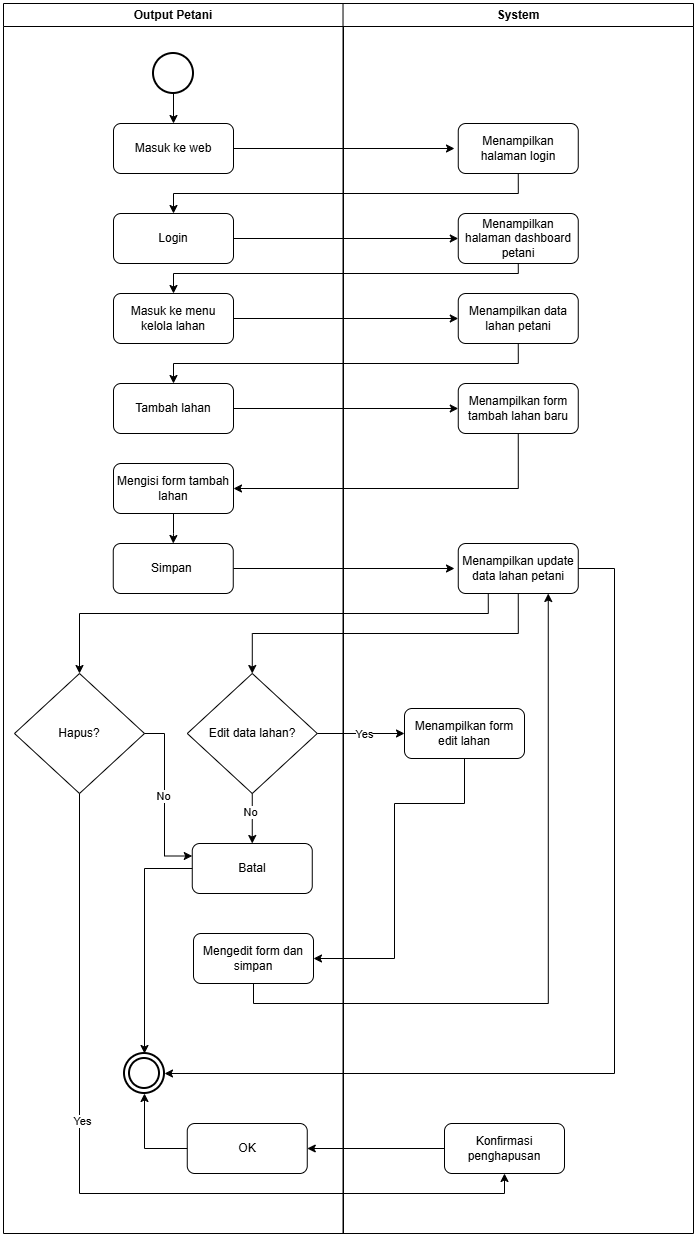

The diagram above was exported from draw.io. Its source (the exported page's mxGraphModel, read from the mxfile embedded in the PNG):
<mxGraphModel dx="1042" dy="562" grid="1" gridSize="10" guides="1" tooltips="1" connect="1" arrows="1" fold="1" page="1" pageScale="1" pageWidth="827" pageHeight="1169" math="0" shadow="0">
  <root>
    <mxCell id="0" />
    <mxCell id="1" parent="0" />
    <mxCell id="PCSP-svR7srkYwRZ_AuT-6" connectable="0" parent="1" style="group" value="" vertex="1">
      <mxGeometry height="1230" width="690" x="69" y="230" as="geometry" />
    </mxCell>
    <mxCell id="PCSP-svR7srkYwRZ_AuT-3" parent="PCSP-svR7srkYwRZ_AuT-6" style="swimlane;whiteSpace=wrap;html=1;" value="Output Petani" vertex="1">
      <mxGeometry height="1230" width="340" as="geometry" />
    </mxCell>
    <mxCell id="PCSP-svR7srkYwRZ_AuT-32" edge="1" parent="PCSP-svR7srkYwRZ_AuT-3" source="PCSP-svR7srkYwRZ_AuT-8" style="edgeStyle=orthogonalEdgeStyle;rounded=0;orthogonalLoop=1;jettySize=auto;html=1;" target="PCSP-svR7srkYwRZ_AuT-9" value="">
      <mxGeometry relative="1" as="geometry" />
    </mxCell>
    <mxCell id="PCSP-svR7srkYwRZ_AuT-8" parent="PCSP-svR7srkYwRZ_AuT-3" style="strokeWidth=2;html=1;shape=mxgraph.flowchart.start_2;whiteSpace=wrap;" value="" vertex="1">
      <mxGeometry height="40" width="40" x="150" y="50" as="geometry" />
    </mxCell>
    <mxCell id="PCSP-svR7srkYwRZ_AuT-33" edge="1" parent="PCSP-svR7srkYwRZ_AuT-3" source="PCSP-svR7srkYwRZ_AuT-9" style="edgeStyle=orthogonalEdgeStyle;rounded=0;orthogonalLoop=1;jettySize=auto;html=1;">
      <mxGeometry relative="1" as="geometry">
        <mxPoint x="451" y="145" as="targetPoint" />
      </mxGeometry>
    </mxCell>
    <mxCell id="PCSP-svR7srkYwRZ_AuT-9" parent="PCSP-svR7srkYwRZ_AuT-3" style="rounded=1;whiteSpace=wrap;html=1;" value="Masuk ke web" vertex="1">
      <mxGeometry height="50" width="120" x="110" y="120" as="geometry" />
    </mxCell>
    <mxCell id="PCSP-svR7srkYwRZ_AuT-14" parent="PCSP-svR7srkYwRZ_AuT-3" style="rounded=1;whiteSpace=wrap;html=1;" value="Login" vertex="1">
      <mxGeometry height="50" width="120" x="110" y="210" as="geometry" />
    </mxCell>
    <mxCell id="PCSP-svR7srkYwRZ_AuT-13" parent="PCSP-svR7srkYwRZ_AuT-3" style="rounded=1;whiteSpace=wrap;html=1;" value="Masuk ke menu kelola lahan" vertex="1">
      <mxGeometry height="50" width="120" x="109.99999999999999" y="290" as="geometry" />
    </mxCell>
    <mxCell id="PCSP-svR7srkYwRZ_AuT-20" parent="PCSP-svR7srkYwRZ_AuT-3" style="rounded=1;whiteSpace=wrap;html=1;" value="Tambah lahan" vertex="1">
      <mxGeometry height="50" width="120" x="110" y="380" as="geometry" />
    </mxCell>
    <mxCell id="PCSP-svR7srkYwRZ_AuT-41" edge="1" parent="PCSP-svR7srkYwRZ_AuT-3" source="PCSP-svR7srkYwRZ_AuT-18" style="edgeStyle=orthogonalEdgeStyle;rounded=0;orthogonalLoop=1;jettySize=auto;html=1;entryX=0.5;entryY=0;entryDx=0;entryDy=0;" target="PCSP-svR7srkYwRZ_AuT-16" value="">
      <mxGeometry relative="1" as="geometry" />
    </mxCell>
    <mxCell id="PCSP-svR7srkYwRZ_AuT-18" parent="PCSP-svR7srkYwRZ_AuT-3" style="rounded=1;whiteSpace=wrap;html=1;" value="Mengisi form tambah lahan" vertex="1">
      <mxGeometry height="50" width="120" x="109.99999999999999" y="460" as="geometry" />
    </mxCell>
    <mxCell id="PCSP-svR7srkYwRZ_AuT-42" edge="1" parent="PCSP-svR7srkYwRZ_AuT-3" source="PCSP-svR7srkYwRZ_AuT-16" style="edgeStyle=orthogonalEdgeStyle;rounded=0;orthogonalLoop=1;jettySize=auto;html=1;">
      <mxGeometry relative="1" as="geometry">
        <mxPoint x="451" y="565" as="targetPoint" />
      </mxGeometry>
    </mxCell>
    <mxCell id="PCSP-svR7srkYwRZ_AuT-16" parent="PCSP-svR7srkYwRZ_AuT-3" style="rounded=1;whiteSpace=wrap;html=1;" value="Simpan&amp;nbsp;" vertex="1">
      <mxGeometry height="50" width="120" x="109.76" y="540" as="geometry" />
    </mxCell>
    <mxCell id="PCSP-svR7srkYwRZ_AuT-21" edge="1" parent="PCSP-svR7srkYwRZ_AuT-3" source="PCSP-svR7srkYwRZ_AuT-14" style="edgeStyle=orthogonalEdgeStyle;rounded=0;orthogonalLoop=1;jettySize=auto;html=1;exitX=0.5;exitY=1;exitDx=0;exitDy=0;" target="PCSP-svR7srkYwRZ_AuT-14">
      <mxGeometry relative="1" as="geometry" />
    </mxCell>
    <mxCell id="PCSP-svR7srkYwRZ_AuT-46" edge="1" parent="PCSP-svR7srkYwRZ_AuT-3" source="PCSP-svR7srkYwRZ_AuT-22" style="edgeStyle=orthogonalEdgeStyle;rounded=0;orthogonalLoop=1;jettySize=auto;html=1;" target="PCSP-svR7srkYwRZ_AuT-24" value="">
      <mxGeometry relative="1" as="geometry" />
    </mxCell>
    <mxCell id="PCSP-svR7srkYwRZ_AuT-47" connectable="0" parent="PCSP-svR7srkYwRZ_AuT-46" style="edgeLabel;html=1;align=center;verticalAlign=middle;resizable=0;points=[];" value="No" vertex="1">
      <mxGeometry relative="1" x="-0.264" y="-2" as="geometry">
        <mxPoint as="offset" />
      </mxGeometry>
    </mxCell>
    <mxCell id="PCSP-svR7srkYwRZ_AuT-22" parent="PCSP-svR7srkYwRZ_AuT-3" style="rhombus;whiteSpace=wrap;html=1;" value="Edit data lahan?" vertex="1">
      <mxGeometry height="120" width="130" x="183.76" y="670" as="geometry" />
    </mxCell>
    <mxCell id="PCSP-svR7srkYwRZ_AuT-24" parent="PCSP-svR7srkYwRZ_AuT-3" style="rounded=1;whiteSpace=wrap;html=1;" value="Batal" vertex="1">
      <mxGeometry height="50" width="120" x="188.76" y="840" as="geometry" />
    </mxCell>
    <mxCell id="PCSP-svR7srkYwRZ_AuT-57" edge="1" parent="PCSP-svR7srkYwRZ_AuT-3" source="PCSP-svR7srkYwRZ_AuT-23" style="edgeStyle=orthogonalEdgeStyle;rounded=0;orthogonalLoop=1;jettySize=auto;html=1;entryX=1;entryY=0.5;entryDx=0;entryDy=0;exitX=0.5;exitY=1;exitDx=0;exitDy=0;" target="PCSP-svR7srkYwRZ_AuT-55">
      <mxGeometry relative="1" as="geometry">
        <Array as="points">
          <mxPoint x="461" y="800" />
          <mxPoint x="391" y="800" />
          <mxPoint x="391" y="955" />
        </Array>
      </mxGeometry>
    </mxCell>
    <mxCell id="PCSP-svR7srkYwRZ_AuT-23" parent="PCSP-svR7srkYwRZ_AuT-3" style="rounded=1;whiteSpace=wrap;html=1;" value="Menampilkan form edit lahan" vertex="1">
      <mxGeometry height="50" width="120" x="401" y="705" as="geometry" />
    </mxCell>
    <mxCell id="PCSP-svR7srkYwRZ_AuT-44" edge="1" parent="PCSP-svR7srkYwRZ_AuT-3" source="PCSP-svR7srkYwRZ_AuT-22" style="edgeStyle=orthogonalEdgeStyle;rounded=0;orthogonalLoop=1;jettySize=auto;html=1;" target="PCSP-svR7srkYwRZ_AuT-23">
      <mxGeometry relative="1" as="geometry" />
    </mxCell>
    <mxCell id="PCSP-svR7srkYwRZ_AuT-45" connectable="0" parent="PCSP-svR7srkYwRZ_AuT-44" style="edgeLabel;html=1;align=center;verticalAlign=middle;resizable=0;points=[];" value="Yes" vertex="1">
      <mxGeometry relative="1" x="-0.2588" y="-2" as="geometry">
        <mxPoint x="15" y="-2" as="offset" />
      </mxGeometry>
    </mxCell>
    <mxCell id="PCSP-svR7srkYwRZ_AuT-55" parent="PCSP-svR7srkYwRZ_AuT-3" style="rounded=1;whiteSpace=wrap;html=1;" value="Mengedit form dan simpan" vertex="1">
      <mxGeometry height="50" width="120" x="190" y="930" as="geometry" />
    </mxCell>
    <mxCell id="PCSP-svR7srkYwRZ_AuT-68" connectable="0" parent="PCSP-svR7srkYwRZ_AuT-3" style="group" value="" vertex="1">
      <mxGeometry height="40" width="40" x="121" y="1050" as="geometry" />
    </mxCell>
    <mxCell id="PCSP-svR7srkYwRZ_AuT-29" parent="PCSP-svR7srkYwRZ_AuT-68" style="strokeWidth=2;html=1;shape=mxgraph.flowchart.start_2;whiteSpace=wrap;" value="" vertex="1">
      <mxGeometry height="40" width="40" as="geometry" />
    </mxCell>
    <mxCell id="PCSP-svR7srkYwRZ_AuT-30" parent="PCSP-svR7srkYwRZ_AuT-68" style="strokeWidth=2;html=1;shape=mxgraph.flowchart.start_2;whiteSpace=wrap;" value="" vertex="1">
      <mxGeometry height="30" width="30" x="5" y="5" as="geometry" />
    </mxCell>
    <mxCell id="PCSP-svR7srkYwRZ_AuT-69" edge="1" parent="PCSP-svR7srkYwRZ_AuT-3" source="PCSP-svR7srkYwRZ_AuT-24" style="edgeStyle=orthogonalEdgeStyle;rounded=0;orthogonalLoop=1;jettySize=auto;html=1;entryX=0.5;entryY=0;entryDx=0;entryDy=0;entryPerimeter=0;" target="PCSP-svR7srkYwRZ_AuT-29">
      <mxGeometry relative="1" as="geometry" />
    </mxCell>
    <mxCell id="PCSP-svR7srkYwRZ_AuT-70" parent="PCSP-svR7srkYwRZ_AuT-3" style="rhombus;whiteSpace=wrap;html=1;" value="Hapus?" vertex="1">
      <mxGeometry height="120" width="130" x="11" y="670" as="geometry" />
    </mxCell>
    <mxCell id="PCSP-svR7srkYwRZ_AuT-82" parent="PCSP-svR7srkYwRZ_AuT-3" style="rounded=1;whiteSpace=wrap;html=1;" value="OK" vertex="1">
      <mxGeometry height="50" width="120" x="183.76" y="1120" as="geometry" />
    </mxCell>
    <mxCell id="PCSP-svR7srkYwRZ_AuT-84" edge="1" parent="PCSP-svR7srkYwRZ_AuT-3" source="PCSP-svR7srkYwRZ_AuT-82" style="edgeStyle=orthogonalEdgeStyle;rounded=0;orthogonalLoop=1;jettySize=auto;html=1;exitX=0;exitY=0.5;exitDx=0;exitDy=0;entryX=0.5;entryY=1;entryDx=0;entryDy=0;entryPerimeter=0;" target="PCSP-svR7srkYwRZ_AuT-29">
      <mxGeometry relative="1" as="geometry" />
    </mxCell>
    <mxCell id="PCSP-svR7srkYwRZ_AuT-85" edge="1" parent="PCSP-svR7srkYwRZ_AuT-3" source="PCSP-svR7srkYwRZ_AuT-70" style="edgeStyle=orthogonalEdgeStyle;rounded=0;orthogonalLoop=1;jettySize=auto;html=1;exitX=1;exitY=0.5;exitDx=0;exitDy=0;entryX=0;entryY=0.25;entryDx=0;entryDy=0;" target="PCSP-svR7srkYwRZ_AuT-24">
      <mxGeometry relative="1" as="geometry">
        <Array as="points">
          <mxPoint x="161" y="730" />
          <mxPoint x="161" y="853" />
          <mxPoint x="189" y="853" />
        </Array>
      </mxGeometry>
    </mxCell>
    <mxCell id="PCSP-svR7srkYwRZ_AuT-86" connectable="0" parent="PCSP-svR7srkYwRZ_AuT-85" style="edgeLabel;html=1;align=center;verticalAlign=middle;resizable=0;points=[];" value="No" vertex="1">
      <mxGeometry relative="1" x="-0.0426" y="-2" as="geometry">
        <mxPoint as="offset" />
      </mxGeometry>
    </mxCell>
    <mxCell id="PCSP-svR7srkYwRZ_AuT-4" parent="PCSP-svR7srkYwRZ_AuT-6" style="swimlane;whiteSpace=wrap;html=1;" value="System" vertex="1">
      <mxGeometry height="1230" width="350.48" x="339.52" as="geometry" />
    </mxCell>
    <mxCell id="PCSP-svR7srkYwRZ_AuT-10" parent="PCSP-svR7srkYwRZ_AuT-4" style="rounded=1;whiteSpace=wrap;html=1;" value="Menampilkan halaman login" vertex="1">
      <mxGeometry height="50" width="120" x="115.23619047619042" y="120" as="geometry" />
    </mxCell>
    <mxCell id="PCSP-svR7srkYwRZ_AuT-12" parent="PCSP-svR7srkYwRZ_AuT-4" style="rounded=1;whiteSpace=wrap;html=1;" value="Menampilkan data lahan petani" vertex="1">
      <mxGeometry height="50" width="120" x="115.23619047619042" y="290" as="geometry" />
    </mxCell>
    <mxCell id="PCSP-svR7srkYwRZ_AuT-11" parent="PCSP-svR7srkYwRZ_AuT-4" style="rounded=1;whiteSpace=wrap;html=1;" value="Menampilkan halaman dashboard petani" vertex="1">
      <mxGeometry height="50" width="120" x="115.23619047619043" y="210" as="geometry" />
    </mxCell>
    <mxCell id="PCSP-svR7srkYwRZ_AuT-19" parent="PCSP-svR7srkYwRZ_AuT-4" style="rounded=1;whiteSpace=wrap;html=1;" value="Menampilkan form tambah lahan baru" vertex="1">
      <mxGeometry height="50" width="120" x="115.23619047619042" y="380" as="geometry" />
    </mxCell>
    <mxCell id="PCSP-svR7srkYwRZ_AuT-17" parent="PCSP-svR7srkYwRZ_AuT-4" style="rounded=1;whiteSpace=wrap;html=1;" value="Menampilkan update data lahan petani" vertex="1">
      <mxGeometry height="50" width="120" x="115.23619047619043" y="540" as="geometry" />
    </mxCell>
    <mxCell id="PCSP-svR7srkYwRZ_AuT-75" parent="PCSP-svR7srkYwRZ_AuT-4" style="rounded=1;whiteSpace=wrap;html=1;" value="Konfirmasi penghapusan" vertex="1">
      <mxGeometry height="50" width="120" x="101.48000000000002" y="1120" as="geometry" />
    </mxCell>
    <mxCell id="PCSP-svR7srkYwRZ_AuT-34" edge="1" parent="PCSP-svR7srkYwRZ_AuT-6" source="PCSP-svR7srkYwRZ_AuT-10" style="edgeStyle=orthogonalEdgeStyle;rounded=0;orthogonalLoop=1;jettySize=auto;html=1;exitX=0.5;exitY=1;exitDx=0;exitDy=0;" target="PCSP-svR7srkYwRZ_AuT-14">
      <mxGeometry relative="1" as="geometry" />
    </mxCell>
    <mxCell id="PCSP-svR7srkYwRZ_AuT-35" edge="1" parent="PCSP-svR7srkYwRZ_AuT-6" source="PCSP-svR7srkYwRZ_AuT-14" style="edgeStyle=orthogonalEdgeStyle;rounded=0;orthogonalLoop=1;jettySize=auto;html=1;" target="PCSP-svR7srkYwRZ_AuT-11">
      <mxGeometry relative="1" as="geometry" />
    </mxCell>
    <mxCell id="PCSP-svR7srkYwRZ_AuT-36" edge="1" parent="PCSP-svR7srkYwRZ_AuT-6" source="PCSP-svR7srkYwRZ_AuT-11" style="edgeStyle=orthogonalEdgeStyle;rounded=0;orthogonalLoop=1;jettySize=auto;html=1;exitX=0.5;exitY=1;exitDx=0;exitDy=0;" target="PCSP-svR7srkYwRZ_AuT-13">
      <mxGeometry relative="1" as="geometry">
        <Array as="points">
          <mxPoint x="515" y="270" />
          <mxPoint x="170" y="270" />
        </Array>
      </mxGeometry>
    </mxCell>
    <mxCell id="PCSP-svR7srkYwRZ_AuT-37" edge="1" parent="PCSP-svR7srkYwRZ_AuT-6" source="PCSP-svR7srkYwRZ_AuT-13" style="edgeStyle=orthogonalEdgeStyle;rounded=0;orthogonalLoop=1;jettySize=auto;html=1;" target="PCSP-svR7srkYwRZ_AuT-12">
      <mxGeometry relative="1" as="geometry" />
    </mxCell>
    <mxCell id="PCSP-svR7srkYwRZ_AuT-38" edge="1" parent="PCSP-svR7srkYwRZ_AuT-6" source="PCSP-svR7srkYwRZ_AuT-12" style="edgeStyle=orthogonalEdgeStyle;rounded=0;orthogonalLoop=1;jettySize=auto;html=1;exitX=0.5;exitY=1;exitDx=0;exitDy=0;" target="PCSP-svR7srkYwRZ_AuT-20">
      <mxGeometry relative="1" as="geometry" />
    </mxCell>
    <mxCell id="PCSP-svR7srkYwRZ_AuT-39" edge="1" parent="PCSP-svR7srkYwRZ_AuT-6" source="PCSP-svR7srkYwRZ_AuT-20" style="edgeStyle=orthogonalEdgeStyle;rounded=0;orthogonalLoop=1;jettySize=auto;html=1;" target="PCSP-svR7srkYwRZ_AuT-19">
      <mxGeometry relative="1" as="geometry" />
    </mxCell>
    <mxCell id="PCSP-svR7srkYwRZ_AuT-40" edge="1" parent="PCSP-svR7srkYwRZ_AuT-6" source="PCSP-svR7srkYwRZ_AuT-19" style="edgeStyle=orthogonalEdgeStyle;rounded=0;orthogonalLoop=1;jettySize=auto;html=1;entryX=1;entryY=0.5;entryDx=0;entryDy=0;exitX=0.5;exitY=1;exitDx=0;exitDy=0;" target="PCSP-svR7srkYwRZ_AuT-18">
      <mxGeometry relative="1" as="geometry" />
    </mxCell>
    <mxCell id="PCSP-svR7srkYwRZ_AuT-43" edge="1" parent="PCSP-svR7srkYwRZ_AuT-6" source="PCSP-svR7srkYwRZ_AuT-17" style="edgeStyle=orthogonalEdgeStyle;rounded=0;orthogonalLoop=1;jettySize=auto;html=1;entryX=0.5;entryY=0;entryDx=0;entryDy=0;exitX=0.5;exitY=1;exitDx=0;exitDy=0;" target="PCSP-svR7srkYwRZ_AuT-22">
      <mxGeometry relative="1" as="geometry">
        <Array as="points">
          <mxPoint x="515" y="630" />
          <mxPoint x="249" y="630" />
        </Array>
      </mxGeometry>
    </mxCell>
    <mxCell id="PCSP-svR7srkYwRZ_AuT-58" edge="1" parent="PCSP-svR7srkYwRZ_AuT-6" source="PCSP-svR7srkYwRZ_AuT-55" style="edgeStyle=orthogonalEdgeStyle;rounded=0;orthogonalLoop=1;jettySize=auto;html=1;entryX=0.75;entryY=1;entryDx=0;entryDy=0;exitX=0.5;exitY=1;exitDx=0;exitDy=0;" target="PCSP-svR7srkYwRZ_AuT-17">
      <mxGeometry relative="1" as="geometry" />
    </mxCell>
    <mxCell id="PCSP-svR7srkYwRZ_AuT-63" edge="1" parent="PCSP-svR7srkYwRZ_AuT-6" source="PCSP-svR7srkYwRZ_AuT-17" style="edgeStyle=orthogonalEdgeStyle;rounded=0;orthogonalLoop=1;jettySize=auto;html=1;exitX=1;exitY=0.5;exitDx=0;exitDy=0;entryX=1;entryY=0.5;entryDx=0;entryDy=0;entryPerimeter=0;" target="PCSP-svR7srkYwRZ_AuT-29">
      <mxGeometry relative="1" as="geometry">
        <Array as="points">
          <mxPoint x="611" y="565" />
          <mxPoint x="611" y="1070" />
        </Array>
        <mxPoint x="561" y="1120" as="targetPoint" />
      </mxGeometry>
    </mxCell>
    <mxCell id="PCSP-svR7srkYwRZ_AuT-71" edge="1" parent="PCSP-svR7srkYwRZ_AuT-6" source="PCSP-svR7srkYwRZ_AuT-17" style="edgeStyle=orthogonalEdgeStyle;rounded=0;orthogonalLoop=1;jettySize=auto;html=1;exitX=0.25;exitY=1;exitDx=0;exitDy=0;entryX=0.5;entryY=0;entryDx=0;entryDy=0;" target="PCSP-svR7srkYwRZ_AuT-70">
      <mxGeometry relative="1" as="geometry">
        <Array as="points">
          <mxPoint x="485" y="610" />
          <mxPoint x="76" y="610" />
        </Array>
      </mxGeometry>
    </mxCell>
    <mxCell id="PCSP-svR7srkYwRZ_AuT-72" edge="1" parent="PCSP-svR7srkYwRZ_AuT-6" source="PCSP-svR7srkYwRZ_AuT-70" style="edgeStyle=orthogonalEdgeStyle;rounded=0;orthogonalLoop=1;jettySize=auto;html=1;exitX=0.5;exitY=1;exitDx=0;exitDy=0;entryX=0.5;entryY=1;entryDx=0;entryDy=0;" target="PCSP-svR7srkYwRZ_AuT-75">
      <mxGeometry relative="1" as="geometry">
        <mxPoint x="75.5882352941178" y="980" as="targetPoint" />
      </mxGeometry>
    </mxCell>
    <mxCell id="PCSP-svR7srkYwRZ_AuT-76" connectable="0" parent="PCSP-svR7srkYwRZ_AuT-72" style="edgeLabel;html=1;align=center;verticalAlign=middle;resizable=0;points=[];" value="Yes" vertex="1">
      <mxGeometry relative="1" x="-0.2272" y="2" as="geometry">
        <mxPoint as="offset" />
      </mxGeometry>
    </mxCell>
    <mxCell id="PCSP-svR7srkYwRZ_AuT-83" edge="1" parent="PCSP-svR7srkYwRZ_AuT-6" source="PCSP-svR7srkYwRZ_AuT-75" style="edgeStyle=orthogonalEdgeStyle;rounded=0;orthogonalLoop=1;jettySize=auto;html=1;entryX=1;entryY=0.5;entryDx=0;entryDy=0;" target="PCSP-svR7srkYwRZ_AuT-82">
      <mxGeometry relative="1" as="geometry" />
    </mxCell>
  </root>
</mxGraphModel>